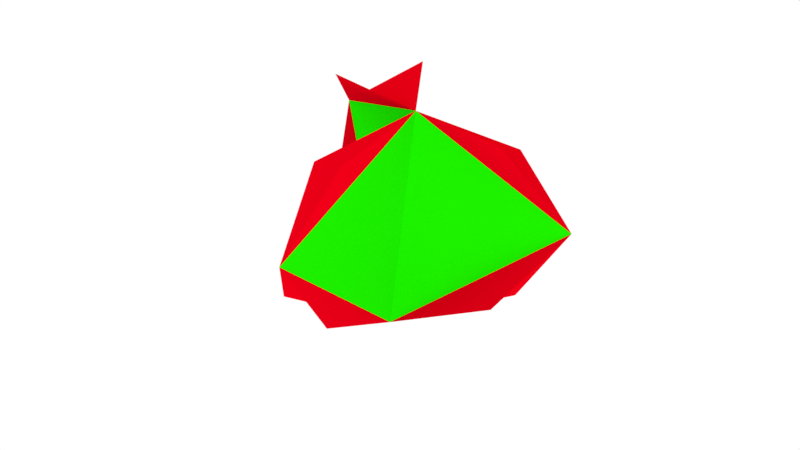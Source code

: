 # Source: vertex_split_init.blend  (saved by Blender 2.79.0; exported with 4.5.12 LTS)
import bpy
from mathutils import Matrix  # noqa: F401  (used for matrix-valued properties, if any)

bpy.ops.wm.read_factory_settings(use_empty=True)
scene = bpy.context.scene
scene.name = 'Scene'

# ---- collections
col_collection_1 = bpy.data.collections.new('Collection 1'); scene.collection.children.link(col_collection_1)

# ---- materials (node trees are filled in below, after node groups)
mat_semi_trans = bpy.data.materials.new('Semi Trans')
mat_semi_trans.alpha_threshold = 0.0
mat_semi_trans.use_transparent_shadow = False
mat_semi_trans.diffuse_color = (0.0, 0.2709, 1.0, 1.0)
mat_semi_trans.roughness = 0.5
mat_semi_trans.specular_intensity = 0.4702
mat_green = bpy.data.materials.new('Green')
mat_green.alpha_threshold = 0.0
mat_green.use_transparent_shadow = False
mat_green.diffuse_color = (0.01117, 0.8, 0.0, 1.0)
mat_green.roughness = 0.5
mat_semi_red = bpy.data.materials.new('Semi Red')
mat_semi_red.alpha_threshold = 0.0
mat_semi_red.use_transparent_shadow = False
mat_semi_red.diffuse_color = (0.8, 0.0, 0.00865, 1.0)
mat_semi_red.roughness = 0.5

# ---- material node trees

# ---- world
world_world = bpy.data.worlds.new('World'); scene.world = world_world
world_world.color = (1.0, 1.0, 1.0)
world_world.use_sun_shadow = False
world_world.sun_shadow_jitter_overblur = 0.0
world_world.cycles.sampling_method = 'MANUAL'

# ---- cameras
cam_camera = bpy.data.cameras.new('Camera')
cam_camera.type = 'ORTHO'
cam_camera.clip_end = 100.0
cam_camera.lens = 35.0
cam_camera.sensor_width = 32.0
cam_camera.sensor_height = 18.0
cam_camera.ortho_scale = 9.014
cam_camera.dof.focus_distance = 0.0
cam_camera.dof.aperture_fstop = 128.0

# ---- lights
light_sun = bpy.data.lights.new('Sun', 'SUN')
light_sun.transmission_factor = 0.0
light_sun.angle = 0.1993
light_sun.energy = 0.5
light_sun.shadow_buffer_clip_start = 0.5
light_sun.shadow_soft_size = 0.1
light_sun.shadow_cascade_max_distance = 1000.0
light_lamp = bpy.data.lights.new('Lamp', 'POINT')
light_lamp.transmission_factor = 0.0
light_lamp.cutoff_distance = 30.0
light_lamp.energy = 100.0
light_lamp.shadow_buffer_clip_start = 1.001
light_lamp.shadow_soft_size = 0.1
light_lamp.shadow_maximum_resolution = 0.006
light_lamp.use_absolute_resolution = True

# ---- meshes
me_plane_002 = bpy.data.meshes.new('Plane.002')
me_plane_002.from_pydata([(-0.00221, 0.2296, 0.06912), (-0.01755, -0.2671, -0.09451), (0.06572, 0.08894, -0.2778), (0.1513, 0.08466, -0.05625), (0.2415, -0.06074, 0.1539), (0.09193, 0.1375, 0.2056), (0.04067, 0.2261, -0.1015), (0.1093, -0.1116, -0.2311), (0.007657, -0.1251, -0.2368), (0.1992, 0.1606, 0.08317), (0.0728, -0.2299, 0.08267), (0.1555, -0.2436, -0.05674), (-0.2872, -0.02531, 0.133), (-0.1826, 0.243, 0.08657), (-0.1508, 0.09049, 0.1737), (-0.2034, -0.1581, -0.02079), (-0.2049, -0.1967, 0.04798)], [], [(1, 0, 2), (4, 5, 0), (1, 0, 4), (2, 3, 0), (2, 6, 0), (2, 8, 1), (2, 7, 1), (4, 9, 0), (4, 11, 1), (4, 10, 1), (12, 13, 0), (1, 0, 12), (12, 14, 0), (12, 16, 1), (12, 15, 1)])
me_plane_002.polygons.foreach_set('material_index', [1, 2, 1, 2, 2, 2, 2, 2, 2, 2, 2, 1, 2, 2, 2])
me_plane_002.materials.append(mat_semi_trans)
me_plane_002.materials.append(mat_green)
me_plane_002.materials.append(mat_semi_red)
me_plane_002.use_remesh_preserve_volume = False
me_plane_002.use_remesh_preserve_attributes = False
me_plane_002.use_mirror_vertex_groups = False
me_plane_002.update()

# ---- objects
ob_plane_002 = bpy.data.objects.new('Plane.002', me_plane_002)
ob_sun = bpy.data.objects.new('Sun', light_sun)
ob_lamp = bpy.data.objects.new('Lamp', light_lamp)
ob_camera = bpy.data.objects.new('Camera', cam_camera)

# ---- transforms, parenting, visibility, modifiers, constraints
ob_plane_002.location = (1.462, 1.972, 0.5802)
ob_plane_002.rotation_euler = (-2.06, -2.882, 6.502)
ob_plane_002.scale = (6.149, 6.149, 6.149)
ob_plane_002.lineart.crease_threshold = 0.0
ob_sun.location = (16.06, -8.757, -3.277)
ob_sun.rotation_euler = (-1.408, 1.548, -8.431)
ob_sun.lineart.crease_threshold = 0.0
ob_lamp.location = (5.1, -6.528, 6.15)
ob_lamp.rotation_euler = (0.6503, 0.05522, 1.866)
ob_lamp.lock_rotations_4d = False
ob_lamp.empty_display_type = 'ARROWS'
ob_lamp.color = (0.0, 0.0, 0.0, 0.0)
ob_lamp.lineart.crease_threshold = 0.0
ob_camera.location = (8.854, -5.027, 5.377)
ob_camera.rotation_euler = (1.109, 0.0, 0.8149)
ob_camera.lock_rotations_4d = False
ob_camera.empty_display_type = 'ARROWS'
ob_camera.color = (0.0, 0.0, 0.0, 0.0)
ob_camera.display_type = 'WIRE'
ob_camera.lineart.crease_threshold = 0.0

# ---- collection membership
col_collection_1.objects.link(ob_plane_002)
col_collection_1.objects.link(ob_sun)
col_collection_1.objects.link(ob_lamp)
col_collection_1.objects.link(ob_camera)

# ---- scene / render settings (as saved in the file)
scene.camera = ob_camera
scene.frame_start = 1; scene.frame_end = 250; scene.frame_set(1)
scene.render.engine = 'BLENDER_EEVEE_NEXT'
scene.render.resolution_percentage = 50
scene.render.dither_intensity = 0.0
scene.render.use_freestyle = True
scene.render.line_thickness = 1.5
scene.cycles.use_denoising = False
scene.cycles.samples = 128
scene.cycles.sampling_pattern = 'TABULATED_SOBOL'
scene.cycles.light_sampling_threshold = 0.0
scene.cycles.use_adaptive_sampling = False
scene.cycles.use_light_tree = False
scene.cycles.blur_glossy = 0.0
scene.cycles.sample_clamp_indirect = 0.0
scene.view_settings.view_transform = 'Standard'
bpy.context.view_layer.update()
